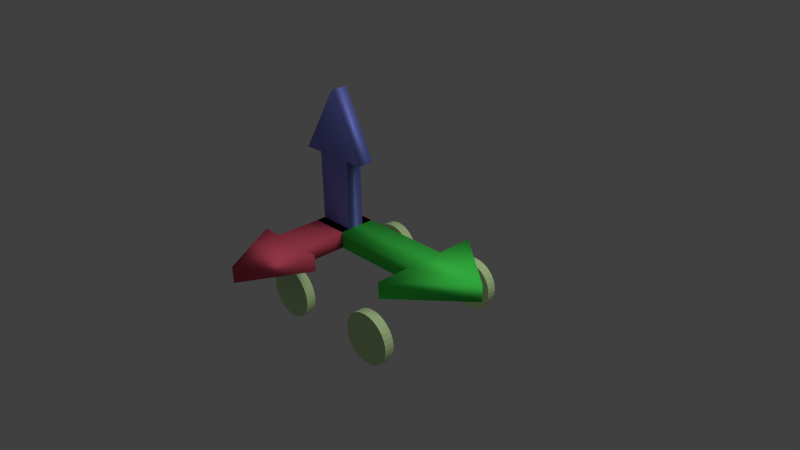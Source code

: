 # Source: arrow-car.blend  (saved by Blender 2.56.0; exported with 4.5.12 LTS)
import bpy
from mathutils import Matrix  # noqa: F401  (used for matrix-valued properties, if any)

bpy.ops.wm.read_factory_settings(use_empty=True)
scene = bpy.context.scene
scene.name = 'Scene'

# ---- collections
col_collection_1 = bpy.data.collections.new('Collection 1'); scene.collection.children.link(col_collection_1)

# ---- materials (node trees are filled in below, after node groups)
mat_matroute = bpy.data.materials.new('MatRoute')
mat_matroute.alpha_threshold = 0.0
mat_matroute.use_transparent_shadow = False
mat_matroute.diffuse_color = (0.5973, 0.8, 0.3947, 1.0)
mat_matroute.specular_color = (0.5917, 0.4142, 1.0)
mat_matroute.roughness = 0.5
mat_matroute.line_color = (0.0, 0.0, 0.0, 1.0)
mat_blue = bpy.data.materials.new('Blue')
mat_blue.alpha_threshold = 0.0
mat_blue.use_transparent_shadow = False
mat_blue.diffuse_color = (0.2231, 0.2586, 0.8, 1.0)
mat_blue.specular_color = (0.482, 0.4082, 1.0)
mat_blue.roughness = 0.5
mat_blue.line_color = (0.0, 0.0, 0.0, 1.0)
mat_red = bpy.data.materials.new('Red')
mat_red.alpha_threshold = 0.0
mat_red.use_transparent_shadow = False
mat_red.diffuse_color = (0.8, 0.1037, 0.1649, 1.0)
mat_red.specular_color = (1.0, 0.1866, 0.1993)
mat_red.roughness = 0.5
mat_red.line_color = (0.0, 0.0, 0.0, 1.0)
mat_green = bpy.data.materials.new('Green')
mat_green.alpha_threshold = 0.0
mat_green.use_transparent_shadow = False
mat_green.diffuse_color = (0.06617, 0.8, 0.09717, 1.0)
mat_green.specular_color = (0.06705, 1.0, 0.08203)
mat_green.roughness = 0.5
mat_green.line_color = (0.0, 0.0, 0.0, 1.0)

# ---- material node trees

# ---- world
world_world = bpy.data.worlds.new('World'); scene.world = world_world
world_world.color = (0.05088, 0.05088, 0.05088)
world_world.use_sun_shadow = False
world_world.sun_shadow_jitter_overblur = 0.0
world_world.cycles.sampling_method = 'MANUAL'
world_world.cycles.sample_map_resolution = 256

# ---- cameras
cam_camera = bpy.data.cameras.new('Camera')
cam_camera.clip_end = 100.0
cam_camera.lens = 35.0
cam_camera.ortho_scale = 7.314
cam_camera.dof.focus_distance = 0.0
cam_camera.dof.aperture_fstop = 128.0

# ---- lights
light_lamp = bpy.data.lights.new('Lamp', 'POINT')
light_lamp.transmission_factor = 0.0
light_lamp.cutoff_distance = 30.0
light_lamp.energy = 100.0
light_lamp.shadow_buffer_clip_start = 1.001
light_lamp.shadow_soft_size = 1.0
light_lamp.shadow_maximum_resolution = 0.006
light_lamp.use_absolute_resolution = True
light_lamp.cycles.use_multiple_importance_sampling = False

# ---- meshes
me_cylinder_006 = bpy.data.meshes.new('Cylinder.006')
me_cylinder_006.from_pydata([(-7.105e-15, 0.1885, 5.306), (0.1951, 0.1885, 5.204), (0.3827, 0.1885, 4.902), (0.5556, 0.1885, 4.411), (0.7071, 0.1885, 3.752), (0.8315, 0.1885, 2.948), (0.9239, 0.1885, 2.03), (0.9808, 0.1885, 1.035), (1.0, 0.1885, 4.292e-06), (0.9808, 0.1885, -1.035), (0.9239, 0.1885, -2.03), (0.8315, 0.1885, -2.948), (0.7071, 0.1885, -3.752), (0.5556, 0.1885, -4.411), (0.3827, 0.1885, -4.902), (0.1951, 0.1885, -5.204), (-3.258e-07, 0.1885, -5.306), (-0.1951, 0.1885, -5.204), (-0.3827, 0.1885, -4.902), (-0.5556, 0.1885, -4.411), (-0.7071, 0.1885, -3.752), (-0.8315, 0.1885, -2.948), (-0.9239, 0.1885, -2.03), (-0.9808, 0.1885, -1.035), (-1.0, 0.1885, 8.941e-06), (-0.9808, 0.1885, 1.035), (-0.9239, 0.1885, 2.03), (-0.8315, 0.1885, 2.948), (-0.7071, 0.1885, 3.752), (-0.5556, 0.1885, 4.411), (-0.3827, 0.1885, 4.902), (-0.1951, 0.1885, 5.204), (1.605e-06, -0.1885, 5.306), (0.1951, -0.1885, 5.204), (0.3827, -0.1885, 4.902), (0.5556, -0.1885, 4.411), (0.7071, -0.1885, 3.752), (0.8315, -0.1885, 2.948), (0.9239, -0.1885, 2.03), (0.9808, -0.1885, 1.035), (1.0, -0.1885, -7.868e-06), (0.9808, -0.1885, -1.035), (0.9239, -0.1885, -2.03), (0.8315, -0.1885, -2.948), (0.7071, -0.1885, -3.752), (0.5556, -0.1885, -4.411), (0.3827, -0.1885, -4.902), (0.1951, -0.1885, -5.204), (9.298e-07, -0.1885, -5.306), (-0.1951, -0.1885, -5.204), (-0.3827, -0.1885, -4.902), (-0.5556, -0.1885, -4.411), (-0.7071, -0.1885, -3.752), (-0.8315, -0.1885, -2.948), (-0.9239, -0.1885, -2.03), (-0.9808, -0.1885, -1.035), (-1.0, -0.1885, -1.776e-05), (-0.9808, -0.1885, 1.035), (-0.9239, -0.1885, 2.03), (-0.8315, -0.1885, 2.948), (-0.7071, -0.1885, 3.752), (-0.5556, -0.1885, 4.411), (-0.3827, -0.1885, 4.902), (-0.1951, -0.1885, 5.204), (-7.105e-15, 0.1885, 3.815e-06), (-7.105e-15, -0.1885, 3.994e-06)], [], [(64, 0, 1), (65, 33, 32), (64, 1, 2), (65, 34, 33), (64, 2, 3), (65, 35, 34), (64, 3, 4), (65, 36, 35), (64, 4, 5), (65, 37, 36), (64, 5, 6), (65, 38, 37), (64, 6, 7), (65, 39, 38), (64, 7, 8), (65, 40, 39), (64, 8, 9), (65, 41, 40), (64, 9, 10), (65, 42, 41), (64, 10, 11), (65, 43, 42), (64, 11, 12), (65, 44, 43), (64, 12, 13), (65, 45, 44), (64, 13, 14), (65, 46, 45), (64, 14, 15), (65, 47, 46), (64, 15, 16), (65, 48, 47), (64, 16, 17), (65, 49, 48), (64, 17, 18), (65, 50, 49), (64, 18, 19), (65, 51, 50), (64, 19, 20), (65, 52, 51), (64, 20, 21), (65, 53, 52), (64, 21, 22), (65, 54, 53), (64, 22, 23), (65, 55, 54), (64, 23, 24), (65, 56, 55), (64, 24, 25), (65, 57, 56), (64, 25, 26), (65, 58, 57), (64, 26, 27), (65, 59, 58), (64, 27, 28), (65, 60, 59), (64, 28, 29), (65, 61, 60), (64, 29, 30), (65, 62, 61), (64, 30, 31), (65, 63, 62), (31, 0, 64), (65, 32, 63), (0, 32, 33, 1), (1, 33, 34, 2), (2, 34, 35, 3), (3, 35, 36, 4), (4, 36, 37, 5), (5, 37, 38, 6), (6, 38, 39, 7), (7, 39, 40, 8), (8, 40, 41, 9), (9, 41, 42, 10), (10, 42, 43, 11), (11, 43, 44, 12), (12, 44, 45, 13), (13, 45, 46, 14), (14, 46, 47, 15), (15, 47, 48, 16), (16, 48, 49, 17), (17, 49, 50, 18), (18, 50, 51, 19), (19, 51, 52, 20), (20, 52, 53, 21), (21, 53, 54, 22), (22, 54, 55, 23), (23, 55, 56, 24), (24, 56, 57, 25), (25, 57, 58, 26), (26, 58, 59, 27), (27, 59, 60, 28), (28, 60, 61, 29), (29, 61, 62, 30), (30, 62, 63, 31), (32, 0, 31, 63)])
me_cylinder_006.materials.append(mat_matroute)
me_cylinder_006.use_remesh_preserve_volume = False
me_cylinder_006.use_remesh_preserve_attributes = False
me_cylinder_006.use_mirror_vertex_groups = False
me_cylinder_006.update()
me_cylinder_005 = bpy.data.meshes.new('Cylinder.005')
me_cylinder_005.from_pydata([(-7.105e-15, 0.1885, 5.306), (0.1951, 0.1885, 5.204), (0.3827, 0.1885, 4.902), (0.5556, 0.1885, 4.411), (0.7071, 0.1885, 3.752), (0.8315, 0.1885, 2.948), (0.9239, 0.1885, 2.03), (0.9808, 0.1885, 1.035), (1.0, 0.1885, 4.292e-06), (0.9808, 0.1885, -1.035), (0.9239, 0.1885, -2.03), (0.8315, 0.1885, -2.948), (0.7071, 0.1885, -3.752), (0.5556, 0.1885, -4.411), (0.3827, 0.1885, -4.902), (0.1951, 0.1885, -5.204), (-3.258e-07, 0.1885, -5.306), (-0.1951, 0.1885, -5.204), (-0.3827, 0.1885, -4.902), (-0.5556, 0.1885, -4.411), (-0.7071, 0.1885, -3.752), (-0.8315, 0.1885, -2.948), (-0.9239, 0.1885, -2.03), (-0.9808, 0.1885, -1.035), (-1.0, 0.1885, 8.941e-06), (-0.9808, 0.1885, 1.035), (-0.9239, 0.1885, 2.03), (-0.8315, 0.1885, 2.948), (-0.7071, 0.1885, 3.752), (-0.5556, 0.1885, 4.411), (-0.3827, 0.1885, 4.902), (-0.1951, 0.1885, 5.204), (1.605e-06, -0.1885, 5.306), (0.1951, -0.1885, 5.204), (0.3827, -0.1885, 4.902), (0.5556, -0.1885, 4.411), (0.7071, -0.1885, 3.752), (0.8315, -0.1885, 2.948), (0.9239, -0.1885, 2.03), (0.9808, -0.1885, 1.035), (1.0, -0.1885, -7.868e-06), (0.9808, -0.1885, -1.035), (0.9239, -0.1885, -2.03), (0.8315, -0.1885, -2.948), (0.7071, -0.1885, -3.752), (0.5556, -0.1885, -4.411), (0.3827, -0.1885, -4.902), (0.1951, -0.1885, -5.204), (9.298e-07, -0.1885, -5.306), (-0.1951, -0.1885, -5.204), (-0.3827, -0.1885, -4.902), (-0.5556, -0.1885, -4.411), (-0.7071, -0.1885, -3.752), (-0.8315, -0.1885, -2.948), (-0.9239, -0.1885, -2.03), (-0.9808, -0.1885, -1.035), (-1.0, -0.1885, -1.776e-05), (-0.9808, -0.1885, 1.035), (-0.9239, -0.1885, 2.03), (-0.8315, -0.1885, 2.948), (-0.7071, -0.1885, 3.752), (-0.5556, -0.1885, 4.411), (-0.3827, -0.1885, 4.902), (-0.1951, -0.1885, 5.204), (-7.105e-15, 0.1885, 3.815e-06), (-7.105e-15, -0.1885, 3.994e-06)], [], [(64, 0, 1), (65, 33, 32), (64, 1, 2), (65, 34, 33), (64, 2, 3), (65, 35, 34), (64, 3, 4), (65, 36, 35), (64, 4, 5), (65, 37, 36), (64, 5, 6), (65, 38, 37), (64, 6, 7), (65, 39, 38), (64, 7, 8), (65, 40, 39), (64, 8, 9), (65, 41, 40), (64, 9, 10), (65, 42, 41), (64, 10, 11), (65, 43, 42), (64, 11, 12), (65, 44, 43), (64, 12, 13), (65, 45, 44), (64, 13, 14), (65, 46, 45), (64, 14, 15), (65, 47, 46), (64, 15, 16), (65, 48, 47), (64, 16, 17), (65, 49, 48), (64, 17, 18), (65, 50, 49), (64, 18, 19), (65, 51, 50), (64, 19, 20), (65, 52, 51), (64, 20, 21), (65, 53, 52), (64, 21, 22), (65, 54, 53), (64, 22, 23), (65, 55, 54), (64, 23, 24), (65, 56, 55), (64, 24, 25), (65, 57, 56), (64, 25, 26), (65, 58, 57), (64, 26, 27), (65, 59, 58), (64, 27, 28), (65, 60, 59), (64, 28, 29), (65, 61, 60), (64, 29, 30), (65, 62, 61), (64, 30, 31), (65, 63, 62), (31, 0, 64), (65, 32, 63), (0, 32, 33, 1), (1, 33, 34, 2), (2, 34, 35, 3), (3, 35, 36, 4), (4, 36, 37, 5), (5, 37, 38, 6), (6, 38, 39, 7), (7, 39, 40, 8), (8, 40, 41, 9), (9, 41, 42, 10), (10, 42, 43, 11), (11, 43, 44, 12), (12, 44, 45, 13), (13, 45, 46, 14), (14, 46, 47, 15), (15, 47, 48, 16), (16, 48, 49, 17), (17, 49, 50, 18), (18, 50, 51, 19), (19, 51, 52, 20), (20, 52, 53, 21), (21, 53, 54, 22), (22, 54, 55, 23), (23, 55, 56, 24), (24, 56, 57, 25), (25, 57, 58, 26), (26, 58, 59, 27), (27, 59, 60, 28), (28, 60, 61, 29), (29, 61, 62, 30), (30, 62, 63, 31), (32, 0, 31, 63)])
me_cylinder_005.materials.append(mat_matroute)
me_cylinder_005.use_remesh_preserve_volume = False
me_cylinder_005.use_remesh_preserve_attributes = False
me_cylinder_005.use_mirror_vertex_groups = False
me_cylinder_005.update()
me_cylinder_004 = bpy.data.meshes.new('Cylinder.004')
me_cylinder_004.from_pydata([(-7.105e-15, 0.1885, 5.306), (0.1951, 0.1885, 5.204), (0.3827, 0.1885, 4.902), (0.5556, 0.1885, 4.411), (0.7071, 0.1885, 3.752), (0.8315, 0.1885, 2.948), (0.9239, 0.1885, 2.03), (0.9808, 0.1885, 1.035), (1.0, 0.1885, 4.292e-06), (0.9808, 0.1885, -1.035), (0.9239, 0.1885, -2.03), (0.8315, 0.1885, -2.948), (0.7071, 0.1885, -3.752), (0.5556, 0.1885, -4.411), (0.3827, 0.1885, -4.902), (0.1951, 0.1885, -5.204), (-3.258e-07, 0.1885, -5.306), (-0.1951, 0.1885, -5.204), (-0.3827, 0.1885, -4.902), (-0.5556, 0.1885, -4.411), (-0.7071, 0.1885, -3.752), (-0.8315, 0.1885, -2.948), (-0.9239, 0.1885, -2.03), (-0.9808, 0.1885, -1.035), (-1.0, 0.1885, 8.941e-06), (-0.9808, 0.1885, 1.035), (-0.9239, 0.1885, 2.03), (-0.8315, 0.1885, 2.948), (-0.7071, 0.1885, 3.752), (-0.5556, 0.1885, 4.411), (-0.3827, 0.1885, 4.902), (-0.1951, 0.1885, 5.204), (1.605e-06, -0.1885, 5.306), (0.1951, -0.1885, 5.204), (0.3827, -0.1885, 4.902), (0.5556, -0.1885, 4.411), (0.7071, -0.1885, 3.752), (0.8315, -0.1885, 2.948), (0.9239, -0.1885, 2.03), (0.9808, -0.1885, 1.035), (1.0, -0.1885, -7.868e-06), (0.9808, -0.1885, -1.035), (0.9239, -0.1885, -2.03), (0.8315, -0.1885, -2.948), (0.7071, -0.1885, -3.752), (0.5556, -0.1885, -4.411), (0.3827, -0.1885, -4.902), (0.1951, -0.1885, -5.204), (9.298e-07, -0.1885, -5.306), (-0.1951, -0.1885, -5.204), (-0.3827, -0.1885, -4.902), (-0.5556, -0.1885, -4.411), (-0.7071, -0.1885, -3.752), (-0.8315, -0.1885, -2.948), (-0.9239, -0.1885, -2.03), (-0.9808, -0.1885, -1.035), (-1.0, -0.1885, -1.776e-05), (-0.9808, -0.1885, 1.035), (-0.9239, -0.1885, 2.03), (-0.8315, -0.1885, 2.948), (-0.7071, -0.1885, 3.752), (-0.5556, -0.1885, 4.411), (-0.3827, -0.1885, 4.902), (-0.1951, -0.1885, 5.204), (-7.105e-15, 0.1885, 3.815e-06), (-7.105e-15, -0.1885, 3.994e-06)], [], [(64, 0, 1), (65, 33, 32), (64, 1, 2), (65, 34, 33), (64, 2, 3), (65, 35, 34), (64, 3, 4), (65, 36, 35), (64, 4, 5), (65, 37, 36), (64, 5, 6), (65, 38, 37), (64, 6, 7), (65, 39, 38), (64, 7, 8), (65, 40, 39), (64, 8, 9), (65, 41, 40), (64, 9, 10), (65, 42, 41), (64, 10, 11), (65, 43, 42), (64, 11, 12), (65, 44, 43), (64, 12, 13), (65, 45, 44), (64, 13, 14), (65, 46, 45), (64, 14, 15), (65, 47, 46), (64, 15, 16), (65, 48, 47), (64, 16, 17), (65, 49, 48), (64, 17, 18), (65, 50, 49), (64, 18, 19), (65, 51, 50), (64, 19, 20), (65, 52, 51), (64, 20, 21), (65, 53, 52), (64, 21, 22), (65, 54, 53), (64, 22, 23), (65, 55, 54), (64, 23, 24), (65, 56, 55), (64, 24, 25), (65, 57, 56), (64, 25, 26), (65, 58, 57), (64, 26, 27), (65, 59, 58), (64, 27, 28), (65, 60, 59), (64, 28, 29), (65, 61, 60), (64, 29, 30), (65, 62, 61), (64, 30, 31), (65, 63, 62), (31, 0, 64), (65, 32, 63), (0, 32, 33, 1), (1, 33, 34, 2), (2, 34, 35, 3), (3, 35, 36, 4), (4, 36, 37, 5), (5, 37, 38, 6), (6, 38, 39, 7), (7, 39, 40, 8), (8, 40, 41, 9), (9, 41, 42, 10), (10, 42, 43, 11), (11, 43, 44, 12), (12, 44, 45, 13), (13, 45, 46, 14), (14, 46, 47, 15), (15, 47, 48, 16), (16, 48, 49, 17), (17, 49, 50, 18), (18, 50, 51, 19), (19, 51, 52, 20), (20, 52, 53, 21), (21, 53, 54, 22), (22, 54, 55, 23), (23, 55, 56, 24), (24, 56, 57, 25), (25, 57, 58, 26), (26, 58, 59, 27), (27, 59, 60, 28), (28, 60, 61, 29), (29, 61, 62, 30), (30, 62, 63, 31), (32, 0, 31, 63)])
me_cylinder_004.materials.append(mat_matroute)
me_cylinder_004.use_remesh_preserve_volume = False
me_cylinder_004.use_remesh_preserve_attributes = False
me_cylinder_004.use_mirror_vertex_groups = False
me_cylinder_004.update()
me_cylinder_003 = bpy.data.meshes.new('Cylinder.003')
me_cylinder_003.from_pydata([(-7.105e-15, 0.1885, 5.306), (0.1951, 0.1885, 5.204), (0.3827, 0.1885, 4.902), (0.5556, 0.1885, 4.411), (0.7071, 0.1885, 3.752), (0.8315, 0.1885, 2.948), (0.9239, 0.1885, 2.03), (0.9808, 0.1885, 1.035), (1.0, 0.1885, 4.292e-06), (0.9808, 0.1885, -1.035), (0.9239, 0.1885, -2.03), (0.8315, 0.1885, -2.948), (0.7071, 0.1885, -3.752), (0.5556, 0.1885, -4.411), (0.3827, 0.1885, -4.902), (0.1951, 0.1885, -5.204), (-3.258e-07, 0.1885, -5.306), (-0.1951, 0.1885, -5.204), (-0.3827, 0.1885, -4.902), (-0.5556, 0.1885, -4.411), (-0.7071, 0.1885, -3.752), (-0.8315, 0.1885, -2.948), (-0.9239, 0.1885, -2.03), (-0.9808, 0.1885, -1.035), (-1.0, 0.1885, 8.941e-06), (-0.9808, 0.1885, 1.035), (-0.9239, 0.1885, 2.03), (-0.8315, 0.1885, 2.948), (-0.7071, 0.1885, 3.752), (-0.5556, 0.1885, 4.411), (-0.3827, 0.1885, 4.902), (-0.1951, 0.1885, 5.204), (1.605e-06, -0.1885, 5.306), (0.1951, -0.1885, 5.204), (0.3827, -0.1885, 4.902), (0.5556, -0.1885, 4.411), (0.7071, -0.1885, 3.752), (0.8315, -0.1885, 2.948), (0.9239, -0.1885, 2.03), (0.9808, -0.1885, 1.035), (1.0, -0.1885, -7.868e-06), (0.9808, -0.1885, -1.035), (0.9239, -0.1885, -2.03), (0.8315, -0.1885, -2.948), (0.7071, -0.1885, -3.752), (0.5556, -0.1885, -4.411), (0.3827, -0.1885, -4.902), (0.1951, -0.1885, -5.204), (9.298e-07, -0.1885, -5.306), (-0.1951, -0.1885, -5.204), (-0.3827, -0.1885, -4.902), (-0.5556, -0.1885, -4.411), (-0.7071, -0.1885, -3.752), (-0.8315, -0.1885, -2.948), (-0.9239, -0.1885, -2.03), (-0.9808, -0.1885, -1.035), (-1.0, -0.1885, -1.776e-05), (-0.9808, -0.1885, 1.035), (-0.9239, -0.1885, 2.03), (-0.8315, -0.1885, 2.948), (-0.7071, -0.1885, 3.752), (-0.5556, -0.1885, 4.411), (-0.3827, -0.1885, 4.902), (-0.1951, -0.1885, 5.204), (-7.105e-15, 0.1885, 3.815e-06), (-7.105e-15, -0.1885, 3.994e-06)], [], [(64, 0, 1), (65, 33, 32), (64, 1, 2), (65, 34, 33), (64, 2, 3), (65, 35, 34), (64, 3, 4), (65, 36, 35), (64, 4, 5), (65, 37, 36), (64, 5, 6), (65, 38, 37), (64, 6, 7), (65, 39, 38), (64, 7, 8), (65, 40, 39), (64, 8, 9), (65, 41, 40), (64, 9, 10), (65, 42, 41), (64, 10, 11), (65, 43, 42), (64, 11, 12), (65, 44, 43), (64, 12, 13), (65, 45, 44), (64, 13, 14), (65, 46, 45), (64, 14, 15), (65, 47, 46), (64, 15, 16), (65, 48, 47), (64, 16, 17), (65, 49, 48), (64, 17, 18), (65, 50, 49), (64, 18, 19), (65, 51, 50), (64, 19, 20), (65, 52, 51), (64, 20, 21), (65, 53, 52), (64, 21, 22), (65, 54, 53), (64, 22, 23), (65, 55, 54), (64, 23, 24), (65, 56, 55), (64, 24, 25), (65, 57, 56), (64, 25, 26), (65, 58, 57), (64, 26, 27), (65, 59, 58), (64, 27, 28), (65, 60, 59), (64, 28, 29), (65, 61, 60), (64, 29, 30), (65, 62, 61), (64, 30, 31), (65, 63, 62), (31, 0, 64), (65, 32, 63), (0, 32, 33, 1), (1, 33, 34, 2), (2, 34, 35, 3), (3, 35, 36, 4), (4, 36, 37, 5), (5, 37, 38, 6), (6, 38, 39, 7), (7, 39, 40, 8), (8, 40, 41, 9), (9, 41, 42, 10), (10, 42, 43, 11), (11, 43, 44, 12), (12, 44, 45, 13), (13, 45, 46, 14), (14, 46, 47, 15), (15, 47, 48, 16), (16, 48, 49, 17), (17, 49, 50, 18), (18, 50, 51, 19), (19, 51, 52, 20), (20, 52, 53, 21), (21, 53, 54, 22), (22, 54, 55, 23), (23, 55, 56, 24), (24, 56, 57, 25), (25, 57, 58, 26), (26, 58, 59, 27), (27, 59, 60, 28), (28, 60, 61, 29), (29, 61, 62, 30), (30, 62, 63, 31), (32, 0, 31, 63)])
me_cylinder_003.materials.append(mat_matroute)
me_cylinder_003.use_remesh_preserve_volume = False
me_cylinder_003.use_remesh_preserve_attributes = False
me_cylinder_003.use_mirror_vertex_groups = False
me_cylinder_003.update()
me_plane = bpy.data.meshes.new('Plane')
me_plane.from_pydata([(1.0, 1.0, 0.0), (1.0, -1.0, 0.0), (-1.0, -1.0, 0.0), (-1.0, 1.0, 0.0), (1.986, 0.1464, 0.0), (1.0, 3.0, 0.0), (0.9967, -3.0, 0.0), (0.9967, -3.0, 0.2507), (1.0, 3.0, 0.2507), (1.986, 0.1464, 0.2507), (-1.0, 1.0, 0.2507), (-1.0, -1.0, 0.2507), (1.0, -1.0, 0.2507), (1.0, 1.0, 0.2507), (-0.4206, -3.492, 0.2507), (-0.9907, -3.492, 0.2507), (-0.9907, 1.027, 0.2507), (-0.4206, 1.027, 0.2507), (-0.6639, -6.95, 0.2507), (-0.1453, -3.492, 0.2507), (-1.294, -3.48, 0.2507), (-1.294, -3.48, 0.0), (-0.1453, -3.492, 0.0), (-0.6639, -6.95, 0.0), (-0.4206, 1.027, 0.0), (-0.9907, 1.027, 0.0), (-0.9907, -3.492, 0.0), (-0.4206, -3.492, 0.0), (-0.4206, -0.5151, 1.306), (-0.9907, -0.5151, 1.306), (-0.9907, -0.5151, 0.01748), (-0.4206, -0.5151, 0.01748), (-0.6639, -0.5151, 2.291), (-0.1453, -0.5151, 1.306), (-1.294, -0.5151, 1.302), (-1.294, 0.3645, 1.302), (-0.1453, 0.3645, 1.306), (-0.6639, 0.3645, 2.291), (-0.4206, 0.3645, 0.01748), (-0.9907, 0.3645, 0.01748), (-0.9907, 0.3645, 1.306), (-0.4206, 0.3645, 1.306)], [], [(0, 4, 5), (0, 1, 4), (1, 6, 4), (1, 0, 3, 2), (6, 1, 12, 7), (4, 6, 7, 9), (0, 5, 8, 13), (5, 4, 9, 8), (2, 3, 10, 11), (3, 0, 13, 10), (1, 2, 11, 12), (8, 9, 13), (9, 12, 13), (9, 7, 12), (10, 13, 12, 11), (17, 14, 15, 16), (18, 20, 15), (18, 15, 14), (19, 18, 14), (26, 25, 16, 15), (24, 27, 14, 17), (25, 24, 17, 16), (22, 23, 18, 19), (27, 22, 19, 14), (23, 21, 20, 18), (21, 26, 15, 20), (26, 27, 24, 25), (26, 21, 23), (27, 26, 23), (27, 23, 22), (28, 32, 33), (28, 29, 32), (29, 34, 32), (29, 28, 31, 30), (34, 29, 40, 35), (32, 34, 35, 37), (28, 33, 36, 41), (33, 32, 37, 36), (31, 28, 41, 38), (29, 30, 39, 40), (36, 37, 41), (37, 40, 41), (37, 35, 40), (38, 41, 40, 39)])
me_plane.polygons.foreach_set('use_smooth', [True] * 44)
me_plane.polygons.foreach_set('material_index', [2, 2, 2, 2, 2, 2, 2, 2, 0, 2, 2, 2, 2, 2, 2, 1, 1, 1, 1, 1, 1, 0, 1, 1, 1, 1, 0, 0, 0, 0, 0, 0, 0, 0, 0, 0, 0, 0, 0, 0, 0, 0, 0, 0])
me_plane.materials.append(mat_blue)
me_plane.materials.append(mat_red)
me_plane.materials.append(mat_green)
me_plane.use_remesh_preserve_volume = False
me_plane.use_remesh_preserve_attributes = False
me_plane.use_mirror_vertex_groups = False
me_plane.update()

# ---- objects
ob_wheel_rl = bpy.data.objects.new('wheel.rl', me_cylinder_006)
ob_wheel_rr = bpy.data.objects.new('wheel.rr', me_cylinder_005)
ob_wheel_fr = bpy.data.objects.new('wheel.fr', me_cylinder_004)
ob_wheel_fl = bpy.data.objects.new('wheel.fl', me_cylinder_003)
ob_chassis = bpy.data.objects.new('Chassis', me_plane)
ob_lamp = bpy.data.objects.new('Lamp', light_lamp)
ob_camera = bpy.data.objects.new('Camera', cam_camera)

# ---- transforms, parenting, visibility, modifiers, constraints
ob_wheel_rl.location = (-0.2661, 0.345, -0.1843)
ob_wheel_rl.scale = (0.1318, 0.1318, 0.02484)
ob_wheel_rl.empty_display_type = 'ARROWS'
ob_wheel_rl.lineart.crease_threshold = 0.0
ob_wheel_rr.location = (-0.2661, -0.345, -0.1843)
ob_wheel_rr.scale = (0.1318, 0.1318, 0.02484)
ob_wheel_rr.empty_display_type = 'ARROWS'
ob_wheel_rr.lineart.crease_threshold = 0.0
ob_wheel_fr.location = (0.3012, -0.345, -0.1843)
ob_wheel_fr.scale = (0.1318, 0.1318, 0.02484)
ob_wheel_fr.empty_display_type = 'ARROWS'
ob_wheel_fr.lineart.crease_threshold = 0.0
ob_wheel_fl.location = (0.3012, 0.345, -0.1843)
ob_wheel_fl.scale = (0.1318, 0.1318, 0.02484)
ob_wheel_fl.empty_display_type = 'ARROWS'
ob_wheel_fl.lineart.crease_threshold = 0.0
ob_chassis.location = (-0.03352, 0.0, 0.0)
ob_chassis.scale = (0.345, 0.09834, 0.345)
ob_chassis.empty_display_type = 'ARROWS'
ob_chassis.lineart.crease_threshold = 0.0
ob_lamp.location = (1.373, 0.3469, 2.037)
ob_lamp.rotation_euler = (0.6503, 0.05522, 1.866)
ob_lamp.scale = (0.345, 0.345, 0.345)
ob_lamp.lock_rotations_4d = False
ob_lamp.empty_display_type = 'ARROWS'
ob_lamp.color = (0.0, 0.0, 0.0, 0.0)
ob_lamp.lineart.crease_threshold = 0.0
ob_camera.location = (2.548, -2.245, 1.844)
ob_camera.rotation_euler = (1.109, 0.01082, 0.8149)
ob_camera.scale = (0.345, 0.345, 0.345)
ob_camera.lock_rotations_4d = False
ob_camera.empty_display_type = 'ARROWS'
ob_camera.color = (0.0, 0.0, 0.0, 0.0)
ob_camera.display_type = 'WIRE'
ob_camera.lineart.crease_threshold = 0.0

# ---- collection membership
col_collection_1.objects.link(ob_wheel_rl)
col_collection_1.objects.link(ob_wheel_rr)
col_collection_1.objects.link(ob_wheel_fr)
col_collection_1.objects.link(ob_wheel_fl)
col_collection_1.objects.link(ob_chassis)
col_collection_1.objects.link(ob_lamp)
col_collection_1.objects.link(ob_camera)

# ---- scene / render settings (as saved in the file)
scene.camera = ob_camera
scene.frame_start = 1; scene.frame_end = 250; scene.frame_set(1)
scene.render.engine = 'BLENDER_EEVEE_NEXT'
scene.render.image_settings.color_mode = 'RGB'
scene.render.image_settings.compression = 90
scene.render.resolution_percentage = 50
scene.render.dither_intensity = 0.0
scene.render.bake_margin = 2
scene.render.bake_bias = 0.0
scene.cycles.use_denoising = False
scene.cycles.samples = 10
scene.cycles.sampling_pattern = 'TABULATED_SOBOL'
scene.cycles.light_sampling_threshold = 0.0
scene.cycles.use_adaptive_sampling = False
scene.cycles.use_light_tree = False
scene.cycles.blur_glossy = 0.0
scene.cycles.volume_bounces = 1
scene.cycles.pixel_filter_type = 'GAUSSIAN'
scene.cycles.sample_clamp_indirect = 0.0
scene.view_settings.view_transform = 'Standard'
bpy.context.view_layer.update()
